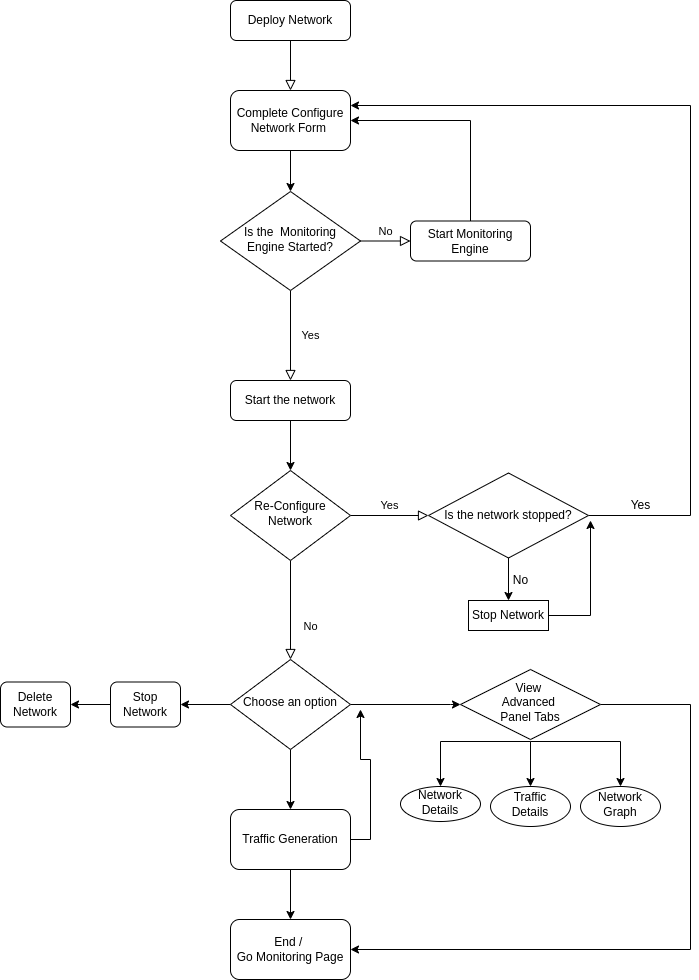

The diagram above was exported from draw.io. Its source (the exported page's mxGraphModel, read from the mxfile embedded in the PNG):
<mxGraphModel dx="2249" dy="793" grid="1" gridSize="10" guides="1" tooltips="1" connect="1" arrows="1" fold="1" page="1" pageScale="1" pageWidth="827" pageHeight="1169" math="0" shadow="0">
  <root>
    <mxCell id="WIyWlLk6GJQsqaUBKTNV-0" />
    <mxCell id="WIyWlLk6GJQsqaUBKTNV-1" parent="WIyWlLk6GJQsqaUBKTNV-0" />
    <mxCell id="WIyWlLk6GJQsqaUBKTNV-2" value="" style="rounded=0;html=1;jettySize=auto;orthogonalLoop=1;fontSize=11;endArrow=block;endFill=0;endSize=8;strokeWidth=1;shadow=0;labelBackgroundColor=none;edgeStyle=orthogonalEdgeStyle;" parent="WIyWlLk6GJQsqaUBKTNV-1" source="WIyWlLk6GJQsqaUBKTNV-3" target="dN93rGYyCDhXa464qiN6-0" edge="1">
      <mxGeometry relative="1" as="geometry">
        <Array as="points" />
      </mxGeometry>
    </mxCell>
    <mxCell id="WIyWlLk6GJQsqaUBKTNV-3" value="Deploy Network" style="rounded=1;whiteSpace=wrap;html=1;fontSize=12;glass=0;strokeWidth=1;shadow=0;" parent="WIyWlLk6GJQsqaUBKTNV-1" vertex="1">
      <mxGeometry x="160" y="80" width="120" height="40" as="geometry" />
    </mxCell>
    <mxCell id="WIyWlLk6GJQsqaUBKTNV-4" value="Yes" style="rounded=0;html=1;jettySize=auto;orthogonalLoop=1;fontSize=11;endArrow=block;endFill=0;endSize=8;strokeWidth=1;shadow=0;labelBackgroundColor=none;edgeStyle=orthogonalEdgeStyle;exitX=0.5;exitY=1;exitDx=0;exitDy=0;entryX=0.5;entryY=0;entryDx=0;entryDy=0;" parent="WIyWlLk6GJQsqaUBKTNV-1" source="WIyWlLk6GJQsqaUBKTNV-6" target="dN93rGYyCDhXa464qiN6-5" edge="1">
      <mxGeometry y="20" relative="1" as="geometry">
        <mxPoint as="offset" />
        <mxPoint x="220" y="417" as="sourcePoint" />
        <mxPoint x="220" y="430" as="targetPoint" />
        <Array as="points" />
      </mxGeometry>
    </mxCell>
    <mxCell id="WIyWlLk6GJQsqaUBKTNV-5" value="No" style="edgeStyle=orthogonalEdgeStyle;rounded=0;html=1;jettySize=auto;orthogonalLoop=1;fontSize=11;endArrow=block;endFill=0;endSize=8;strokeWidth=1;shadow=0;labelBackgroundColor=none;" parent="WIyWlLk6GJQsqaUBKTNV-1" source="WIyWlLk6GJQsqaUBKTNV-6" target="WIyWlLk6GJQsqaUBKTNV-7" edge="1">
      <mxGeometry y="10" relative="1" as="geometry">
        <mxPoint as="offset" />
      </mxGeometry>
    </mxCell>
    <mxCell id="WIyWlLk6GJQsqaUBKTNV-6" value="Is the&amp;nbsp; Monitoring Engine Started?" style="rhombus;whiteSpace=wrap;html=1;shadow=0;fontFamily=Helvetica;fontSize=12;align=center;strokeWidth=1;spacing=6;spacingTop=-4;" parent="WIyWlLk6GJQsqaUBKTNV-1" vertex="1">
      <mxGeometry x="150" y="271" width="140" height="99" as="geometry" />
    </mxCell>
    <mxCell id="dN93rGYyCDhXa464qiN6-4" style="edgeStyle=orthogonalEdgeStyle;rounded=0;orthogonalLoop=1;jettySize=auto;html=1;entryX=1;entryY=0.5;entryDx=0;entryDy=0;" parent="WIyWlLk6GJQsqaUBKTNV-1" source="WIyWlLk6GJQsqaUBKTNV-7" target="dN93rGYyCDhXa464qiN6-0" edge="1">
      <mxGeometry relative="1" as="geometry">
        <Array as="points">
          <mxPoint x="400" y="200" />
        </Array>
      </mxGeometry>
    </mxCell>
    <mxCell id="WIyWlLk6GJQsqaUBKTNV-7" value="Start Monitoring Engine" style="rounded=1;whiteSpace=wrap;html=1;fontSize=12;glass=0;strokeWidth=1;shadow=0;" parent="WIyWlLk6GJQsqaUBKTNV-1" vertex="1">
      <mxGeometry x="340" y="300.5" width="120" height="40" as="geometry" />
    </mxCell>
    <mxCell id="WIyWlLk6GJQsqaUBKTNV-8" value="No" style="rounded=0;html=1;jettySize=auto;orthogonalLoop=1;fontSize=11;endArrow=block;endFill=0;endSize=8;strokeWidth=1;shadow=0;labelBackgroundColor=none;edgeStyle=orthogonalEdgeStyle;entryX=0.5;entryY=0;entryDx=0;entryDy=0;" parent="WIyWlLk6GJQsqaUBKTNV-1" source="WIyWlLk6GJQsqaUBKTNV-10" target="dN93rGYyCDhXa464qiN6-16" edge="1">
      <mxGeometry x="0.3333" y="20" relative="1" as="geometry">
        <mxPoint as="offset" />
        <mxPoint x="220" y="710" as="targetPoint" />
      </mxGeometry>
    </mxCell>
    <mxCell id="WIyWlLk6GJQsqaUBKTNV-9" value="Yes" style="edgeStyle=orthogonalEdgeStyle;rounded=0;html=1;jettySize=auto;orthogonalLoop=1;fontSize=11;endArrow=block;endFill=0;endSize=8;strokeWidth=1;shadow=0;labelBackgroundColor=none;entryX=0;entryY=0.5;entryDx=0;entryDy=0;" parent="WIyWlLk6GJQsqaUBKTNV-1" source="WIyWlLk6GJQsqaUBKTNV-10" target="dN93rGYyCDhXa464qiN6-10" edge="1">
      <mxGeometry y="10" relative="1" as="geometry">
        <mxPoint as="offset" />
        <mxPoint x="390" y="600" as="targetPoint" />
      </mxGeometry>
    </mxCell>
    <mxCell id="WIyWlLk6GJQsqaUBKTNV-10" value="Re-Configure Network" style="rhombus;whiteSpace=wrap;html=1;shadow=0;fontFamily=Helvetica;fontSize=12;align=center;strokeWidth=1;spacing=6;spacingTop=-4;" parent="WIyWlLk6GJQsqaUBKTNV-1" vertex="1">
      <mxGeometry x="160" y="550" width="120" height="90" as="geometry" />
    </mxCell>
    <mxCell id="dN93rGYyCDhXa464qiN6-3" style="edgeStyle=orthogonalEdgeStyle;rounded=0;orthogonalLoop=1;jettySize=auto;html=1;exitX=0.5;exitY=1;exitDx=0;exitDy=0;" parent="WIyWlLk6GJQsqaUBKTNV-1" source="dN93rGYyCDhXa464qiN6-0" target="WIyWlLk6GJQsqaUBKTNV-6" edge="1">
      <mxGeometry relative="1" as="geometry" />
    </mxCell>
    <mxCell id="dN93rGYyCDhXa464qiN6-0" value="Complete Configure Network Form&amp;nbsp;" style="rounded=1;whiteSpace=wrap;html=1;" parent="WIyWlLk6GJQsqaUBKTNV-1" vertex="1">
      <mxGeometry x="160" y="170" width="120" height="60" as="geometry" />
    </mxCell>
    <mxCell id="dN93rGYyCDhXa464qiN6-7" style="edgeStyle=orthogonalEdgeStyle;rounded=0;orthogonalLoop=1;jettySize=auto;html=1;exitX=0.5;exitY=1;exitDx=0;exitDy=0;entryX=0.5;entryY=0;entryDx=0;entryDy=0;" parent="WIyWlLk6GJQsqaUBKTNV-1" source="dN93rGYyCDhXa464qiN6-5" target="WIyWlLk6GJQsqaUBKTNV-10" edge="1">
      <mxGeometry relative="1" as="geometry">
        <mxPoint x="220" y="520" as="targetPoint" />
      </mxGeometry>
    </mxCell>
    <mxCell id="dN93rGYyCDhXa464qiN6-5" value="Start the network" style="rounded=1;whiteSpace=wrap;html=1;fontSize=12;glass=0;strokeWidth=1;shadow=0;" parent="WIyWlLk6GJQsqaUBKTNV-1" vertex="1">
      <mxGeometry x="160" y="460" width="120" height="40" as="geometry" />
    </mxCell>
    <mxCell id="dN93rGYyCDhXa464qiN6-11" style="edgeStyle=orthogonalEdgeStyle;rounded=0;orthogonalLoop=1;jettySize=auto;html=1;entryX=1;entryY=0.25;entryDx=0;entryDy=0;" parent="WIyWlLk6GJQsqaUBKTNV-1" source="dN93rGYyCDhXa464qiN6-10" target="dN93rGYyCDhXa464qiN6-0" edge="1">
      <mxGeometry relative="1" as="geometry">
        <Array as="points">
          <mxPoint x="620" y="595" />
          <mxPoint x="620" y="185" />
        </Array>
      </mxGeometry>
    </mxCell>
    <mxCell id="dN93rGYyCDhXa464qiN6-13" style="edgeStyle=orthogonalEdgeStyle;rounded=0;orthogonalLoop=1;jettySize=auto;html=1;exitX=0.5;exitY=1;exitDx=0;exitDy=0;entryX=0.5;entryY=0;entryDx=0;entryDy=0;" parent="WIyWlLk6GJQsqaUBKTNV-1" source="dN93rGYyCDhXa464qiN6-10" target="dN93rGYyCDhXa464qiN6-14" edge="1">
      <mxGeometry relative="1" as="geometry">
        <mxPoint x="438" y="670" as="targetPoint" />
      </mxGeometry>
    </mxCell>
    <mxCell id="dN93rGYyCDhXa464qiN6-10" value="Is the network stopped?" style="rhombus;whiteSpace=wrap;html=1;sketch=0;" parent="WIyWlLk6GJQsqaUBKTNV-1" vertex="1">
      <mxGeometry x="358" y="552.5" width="160" height="85" as="geometry" />
    </mxCell>
    <mxCell id="dN93rGYyCDhXa464qiN6-12" value="Yes" style="text;html=1;align=center;verticalAlign=middle;resizable=0;points=[];autosize=1;strokeColor=none;fillColor=none;" parent="WIyWlLk6GJQsqaUBKTNV-1" vertex="1">
      <mxGeometry x="550" y="570" width="40" height="30" as="geometry" />
    </mxCell>
    <mxCell id="dN93rGYyCDhXa464qiN6-21" style="edgeStyle=orthogonalEdgeStyle;rounded=0;orthogonalLoop=1;jettySize=auto;html=1;" parent="WIyWlLk6GJQsqaUBKTNV-1" source="dN93rGYyCDhXa464qiN6-14" edge="1">
      <mxGeometry relative="1" as="geometry">
        <mxPoint x="520" y="600" as="targetPoint" />
        <Array as="points">
          <mxPoint x="520" y="695" />
        </Array>
      </mxGeometry>
    </mxCell>
    <mxCell id="dN93rGYyCDhXa464qiN6-14" value="Stop Network" style="whiteSpace=wrap;html=1;sketch=0;" parent="WIyWlLk6GJQsqaUBKTNV-1" vertex="1">
      <mxGeometry x="398" y="680" width="80" height="30" as="geometry" />
    </mxCell>
    <mxCell id="dN93rGYyCDhXa464qiN6-15" value="No" style="text;html=1;align=center;verticalAlign=middle;resizable=0;points=[];autosize=1;strokeColor=none;fillColor=none;" parent="WIyWlLk6GJQsqaUBKTNV-1" vertex="1">
      <mxGeometry x="430" y="645" width="40" height="30" as="geometry" />
    </mxCell>
    <mxCell id="dN93rGYyCDhXa464qiN6-17" style="edgeStyle=orthogonalEdgeStyle;rounded=0;orthogonalLoop=1;jettySize=auto;html=1;entryX=1;entryY=0.5;entryDx=0;entryDy=0;" parent="WIyWlLk6GJQsqaUBKTNV-1" source="dN93rGYyCDhXa464qiN6-16" target="dN93rGYyCDhXa464qiN6-19" edge="1">
      <mxGeometry relative="1" as="geometry">
        <mxPoint x="50" y="784" as="targetPoint" />
      </mxGeometry>
    </mxCell>
    <mxCell id="gI2TvqFvtKou1xoJCobH-3" style="edgeStyle=orthogonalEdgeStyle;rounded=0;orthogonalLoop=1;jettySize=auto;html=1;" edge="1" parent="WIyWlLk6GJQsqaUBKTNV-1" source="dN93rGYyCDhXa464qiN6-16" target="gI2TvqFvtKou1xoJCobH-4">
      <mxGeometry relative="1" as="geometry">
        <mxPoint x="220" y="879" as="targetPoint" />
      </mxGeometry>
    </mxCell>
    <mxCell id="gI2TvqFvtKou1xoJCobH-11" value="" style="edgeStyle=orthogonalEdgeStyle;rounded=0;orthogonalLoop=1;jettySize=auto;html=1;entryX=0;entryY=0.5;entryDx=0;entryDy=0;" edge="1" parent="WIyWlLk6GJQsqaUBKTNV-1" source="dN93rGYyCDhXa464qiN6-16" target="gI2TvqFvtKou1xoJCobH-21">
      <mxGeometry relative="1" as="geometry">
        <mxPoint x="360" y="769" as="targetPoint" />
        <Array as="points">
          <mxPoint x="380" y="784" />
        </Array>
      </mxGeometry>
    </mxCell>
    <mxCell id="dN93rGYyCDhXa464qiN6-16" value="Choose an option" style="rhombus;whiteSpace=wrap;html=1;shadow=0;fontFamily=Helvetica;fontSize=12;align=center;strokeWidth=1;spacing=6;spacingTop=-4;" parent="WIyWlLk6GJQsqaUBKTNV-1" vertex="1">
      <mxGeometry x="160" y="739" width="120" height="90" as="geometry" />
    </mxCell>
    <mxCell id="gI2TvqFvtKou1xoJCobH-2" style="edgeStyle=orthogonalEdgeStyle;rounded=0;orthogonalLoop=1;jettySize=auto;html=1;exitX=0;exitY=0.5;exitDx=0;exitDy=0;entryX=1;entryY=0.5;entryDx=0;entryDy=0;" edge="1" parent="WIyWlLk6GJQsqaUBKTNV-1" source="dN93rGYyCDhXa464qiN6-19" target="gI2TvqFvtKou1xoJCobH-1">
      <mxGeometry relative="1" as="geometry" />
    </mxCell>
    <mxCell id="dN93rGYyCDhXa464qiN6-19" value="Stop Network" style="rounded=1;whiteSpace=wrap;html=1;sketch=0;" parent="WIyWlLk6GJQsqaUBKTNV-1" vertex="1">
      <mxGeometry x="40" y="761.5" width="70" height="45" as="geometry" />
    </mxCell>
    <mxCell id="gI2TvqFvtKou1xoJCobH-1" value="Delete Network" style="rounded=1;whiteSpace=wrap;html=1;sketch=0;" vertex="1" parent="WIyWlLk6GJQsqaUBKTNV-1">
      <mxGeometry x="-70" y="761.5" width="70" height="45" as="geometry" />
    </mxCell>
    <mxCell id="gI2TvqFvtKou1xoJCobH-6" value="" style="edgeStyle=orthogonalEdgeStyle;rounded=0;orthogonalLoop=1;jettySize=auto;html=1;" edge="1" parent="WIyWlLk6GJQsqaUBKTNV-1" source="gI2TvqFvtKou1xoJCobH-4" target="gI2TvqFvtKou1xoJCobH-5">
      <mxGeometry relative="1" as="geometry" />
    </mxCell>
    <mxCell id="gI2TvqFvtKou1xoJCobH-19" style="edgeStyle=orthogonalEdgeStyle;rounded=0;orthogonalLoop=1;jettySize=auto;html=1;" edge="1" parent="WIyWlLk6GJQsqaUBKTNV-1" source="gI2TvqFvtKou1xoJCobH-4">
      <mxGeometry relative="1" as="geometry">
        <mxPoint x="290" y="789" as="targetPoint" />
      </mxGeometry>
    </mxCell>
    <mxCell id="gI2TvqFvtKou1xoJCobH-4" value="Traffic Generation" style="rounded=1;whiteSpace=wrap;html=1;" vertex="1" parent="WIyWlLk6GJQsqaUBKTNV-1">
      <mxGeometry x="160" y="889" width="120" height="60" as="geometry" />
    </mxCell>
    <mxCell id="gI2TvqFvtKou1xoJCobH-5" value="End /&amp;nbsp;&lt;br&gt;Go Monitoring Page" style="whiteSpace=wrap;html=1;rounded=1;" vertex="1" parent="WIyWlLk6GJQsqaUBKTNV-1">
      <mxGeometry x="160" y="999" width="120" height="60" as="geometry" />
    </mxCell>
    <mxCell id="gI2TvqFvtKou1xoJCobH-13" value="" style="edgeStyle=orthogonalEdgeStyle;rounded=0;orthogonalLoop=1;jettySize=auto;html=1;" edge="1" parent="WIyWlLk6GJQsqaUBKTNV-1" target="gI2TvqFvtKou1xoJCobH-12">
      <mxGeometry relative="1" as="geometry">
        <mxPoint x="460" y="821" as="sourcePoint" />
      </mxGeometry>
    </mxCell>
    <mxCell id="gI2TvqFvtKou1xoJCobH-15" value="" style="edgeStyle=orthogonalEdgeStyle;rounded=0;orthogonalLoop=1;jettySize=auto;html=1;" edge="1" parent="WIyWlLk6GJQsqaUBKTNV-1" target="gI2TvqFvtKou1xoJCobH-14">
      <mxGeometry relative="1" as="geometry">
        <mxPoint x="460" y="821" as="sourcePoint" />
      </mxGeometry>
    </mxCell>
    <mxCell id="gI2TvqFvtKou1xoJCobH-17" value="" style="edgeStyle=orthogonalEdgeStyle;rounded=0;orthogonalLoop=1;jettySize=auto;html=1;" edge="1" parent="WIyWlLk6GJQsqaUBKTNV-1" target="gI2TvqFvtKou1xoJCobH-16">
      <mxGeometry relative="1" as="geometry">
        <mxPoint x="460" y="821" as="sourcePoint" />
      </mxGeometry>
    </mxCell>
    <mxCell id="gI2TvqFvtKou1xoJCobH-20" style="edgeStyle=orthogonalEdgeStyle;rounded=0;orthogonalLoop=1;jettySize=auto;html=1;entryX=1;entryY=0.5;entryDx=0;entryDy=0;exitX=1;exitY=0.5;exitDx=0;exitDy=0;" edge="1" parent="WIyWlLk6GJQsqaUBKTNV-1" source="gI2TvqFvtKou1xoJCobH-21" target="gI2TvqFvtKou1xoJCobH-5">
      <mxGeometry relative="1" as="geometry">
        <mxPoint x="510" y="801.5" as="sourcePoint" />
        <Array as="points">
          <mxPoint x="620" y="784" />
          <mxPoint x="620" y="1029" />
        </Array>
      </mxGeometry>
    </mxCell>
    <mxCell id="gI2TvqFvtKou1xoJCobH-12" value="Network Details" style="ellipse;whiteSpace=wrap;html=1;shadow=0;strokeWidth=1;spacing=6;spacingTop=-4;rounded=1;" vertex="1" parent="WIyWlLk6GJQsqaUBKTNV-1">
      <mxGeometry x="330" y="866" width="80" height="35" as="geometry" />
    </mxCell>
    <mxCell id="gI2TvqFvtKou1xoJCobH-14" value="Traffic Details" style="ellipse;whiteSpace=wrap;html=1;shadow=0;strokeWidth=1;spacing=6;spacingTop=-4;rounded=1;" vertex="1" parent="WIyWlLk6GJQsqaUBKTNV-1">
      <mxGeometry x="420" y="866" width="80" height="40" as="geometry" />
    </mxCell>
    <mxCell id="gI2TvqFvtKou1xoJCobH-16" value="Network Graph" style="ellipse;whiteSpace=wrap;html=1;shadow=0;strokeWidth=1;spacing=6;spacingTop=-4;rounded=1;" vertex="1" parent="WIyWlLk6GJQsqaUBKTNV-1">
      <mxGeometry x="510" y="866" width="80" height="40" as="geometry" />
    </mxCell>
    <mxCell id="gI2TvqFvtKou1xoJCobH-21" value="View &lt;br&gt;Advanced &lt;br&gt;Panel Tabs" style="rhombus;whiteSpace=wrap;html=1;shadow=0;fontFamily=Helvetica;fontSize=12;align=center;strokeWidth=1;spacing=6;spacingTop=-4;" vertex="1" parent="WIyWlLk6GJQsqaUBKTNV-1">
      <mxGeometry x="390" y="749" width="140" height="70" as="geometry" />
    </mxCell>
  </root>
</mxGraphModel>